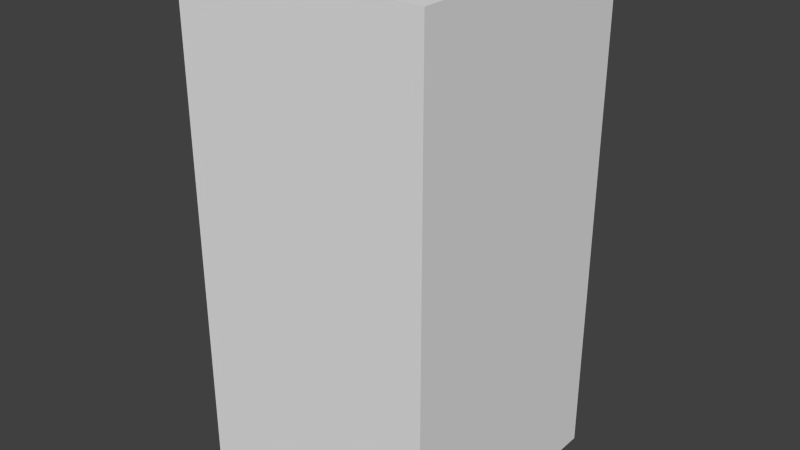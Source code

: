 # Source: brownDotSeven.blend  (saved by Blender 2.68.0; exported with 4.5.12 LTS)
import bpy
from mathutils import Matrix  # noqa: F401  (used for matrix-valued properties, if any)

bpy.ops.wm.read_factory_settings(use_empty=True)
scene = bpy.context.scene
scene.name = 'Scene'

# ---- collections
col_collection_1 = bpy.data.collections.new('Collection 1'); scene.collection.children.link(col_collection_1)

# ---- world
world_world = bpy.data.worlds.new('World'); scene.world = world_world
world_world.color = (0.05088, 0.05088, 0.05088)
world_world.use_sun_shadow = False
world_world.sun_shadow_jitter_overblur = 0.0
world_world.cycles.sampling_method = 'MANUAL'
world_world.cycles.sample_map_resolution = 256

# ---- meshes
me_browndotseven = bpy.data.meshes.new('brownDotSeven')
me_browndotseven.from_pydata([(-0.5, -0.5, -1.0), (-0.5, 0.5, -1.0), (0.5, 0.5, -1.0), (0.5, -0.5, -1.0), (-0.5, -0.5, 1.0), (-0.5, 0.5, 1.0), (0.5, 0.5, 1.0), (0.5, -0.5, 1.0)], [], [(4, 5, 1, 0), (5, 6, 2, 1), (6, 7, 3, 2), (7, 4, 0, 3), (0, 1, 2, 3), (7, 6, 5, 4)])
me_browndotseven.use_remesh_preserve_volume = False
me_browndotseven.use_remesh_preserve_attributes = False
me_browndotseven.use_mirror_vertex_groups = False
me_browndotseven.update()

# ---- objects
ob_browndotseven = bpy.data.objects.new('brownDotSeven', me_browndotseven)

# ---- transforms, parenting, visibility, modifiers, constraints
ob_browndotseven.location = (0.0, 0.0, 0.0)
ob_browndotseven.lineart.crease_threshold = 0.0

# ---- collection membership
col_collection_1.objects.link(ob_browndotseven)

# ---- scene / render settings (as saved in the file)
scene.frame_start = 1; scene.frame_end = 250; scene.frame_set(1)
scene.render.engine = 'BLENDER_EEVEE_NEXT'
scene.render.image_settings.color_mode = 'RGB'
scene.render.image_settings.compression = 90
scene.render.resolution_percentage = 50
scene.render.dither_intensity = 0.0
scene.cycles.use_denoising = False
scene.cycles.samples = 10
scene.cycles.sampling_pattern = 'TABULATED_SOBOL'
scene.cycles.light_sampling_threshold = 0.0
scene.cycles.use_adaptive_sampling = False
scene.cycles.use_light_tree = False
scene.cycles.blur_glossy = 0.0
scene.cycles.volume_bounces = 1
scene.cycles.pixel_filter_type = 'GAUSSIAN'
scene.cycles.sample_clamp_indirect = 0.0
scene.view_settings.view_transform = 'Standard'
bpy.context.view_layer.update()

# ---- added for rendering (the .blend has no active camera and no usable light): camera, sun
cam_auto = bpy.data.cameras.new('AutoCamera')
cam_auto.lens = 50.0
cam_auto.sensor_width = 36.0
cam_auto.clip_end = 1000.0
ob_auto_camera = bpy.data.objects.new('AutoCamera', cam_auto)
scene.collection.objects.link(ob_auto_camera)
ob_auto_camera.location = (2.26633, -2.71959, 1.81306)
ob_auto_camera.rotation_euler = (1.09748, -7.21219e-08, 0.694738)
scene.camera = ob_auto_camera
light_auto_sun = bpy.data.lights.new('AutoSun', 'SUN')
light_auto_sun.energy = 3.0
light_auto_sun.angle = 0.0523599
ob_auto_sun = bpy.data.objects.new('AutoSun', light_auto_sun)
scene.collection.objects.link(ob_auto_sun)
ob_auto_sun.rotation_euler = (0.872665, 0.174533, 0.523599)
bpy.context.view_layer.update()
